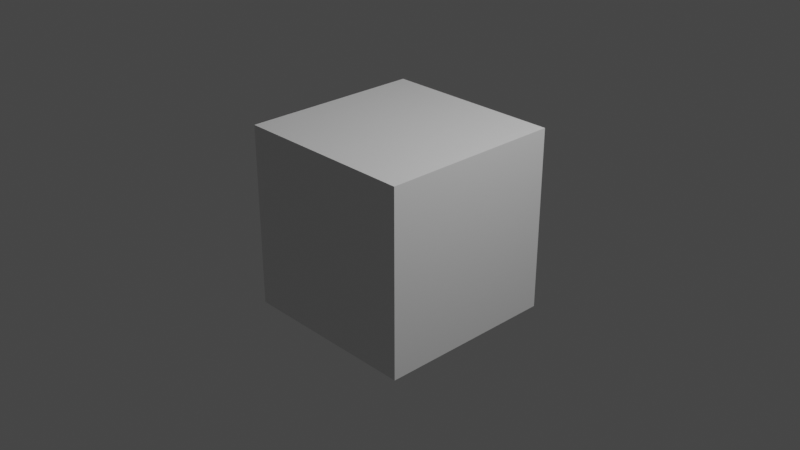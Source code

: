# Source: Interactive.blend  (saved by Blender 2.92.15; exported with 4.5.12 LTS)
import bpy
from mathutils import Matrix  # noqa: F401  (used for matrix-valued properties, if any)

bpy.ops.wm.read_factory_settings(use_empty=True)
scene = bpy.context.scene
scene.name = 'Scene'

# ---- collections
col_collection = bpy.data.collections.new('Collection'); scene.collection.children.link(col_collection)

# ---- materials (node trees are filled in below, after node groups)
mat_material = bpy.data.materials.new('Material')
mat_material.alpha_threshold = 0.0
mat_material.use_transparent_shadow = False
mat_material.line_color = (0.0, 0.0, 0.0, 1.0)

# ---- material node trees
mat_material.use_nodes = True; mat_material.node_tree.nodes.clear()
_N = mat_material.node_tree.nodes; _L = mat_material.node_tree.links
n0 = _N.new('ShaderNodeOutputMaterial'); n0.name = 'Material Output'; n0.location = (300, 300)
n1 = _N.new('ShaderNodeBsdfPrincipled'); n1.name = 'Principled BSDF'; n1.location = (10, 300)
n1.distribution = 'GGX'
n1.subsurface_method = 'BURLEY'
n1.inputs[2].default_value = 0.4
n1.inputs[3].default_value = 1.45
n1.inputs[27].default_value = (0.0, 0.0, 0.0, 1.0)
n1.inputs[28].default_value = 1.0
_L.new(n1.outputs[0], n0.inputs[0])
n0.is_active_output = True

# ---- world
world_world = bpy.data.worlds.new('World'); scene.world = world_world
world_world.use_nodes = True; world_world.node_tree.nodes.clear()
_N = world_world.node_tree.nodes; _L = world_world.node_tree.links
n0 = _N.new('ShaderNodeOutputWorld'); n0.name = 'World Output'; n0.location = (300, 300)
n1 = _N.new('ShaderNodeBackground'); n1.name = 'Background'; n1.location = (10, 300)
n1.inputs[0].default_value = (0.05088, 0.05088, 0.05088, 1.0)
_L.new(n1.outputs[0], n0.inputs[0])
n0.is_active_output = True
world_world.color = (0.05088, 0.05088, 0.05088)
world_world.use_sun_shadow = False
world_world.sun_shadow_jitter_overblur = 0.0

# ---- cameras
cam_camera = bpy.data.cameras.new('Camera')
cam_camera.clip_end = 100.0
cam_camera.ortho_scale = 7.314

# ---- lights
light_light = bpy.data.lights.new('Light', 'POINT')
light_light.transmission_factor = 0.0
light_light.energy = 1000.0
light_light.shadow_soft_size = 0.1
light_light.shadow_maximum_resolution = 0.006
light_light.use_absolute_resolution = True

# ---- meshes
me_cube = bpy.data.meshes.new('Cube')
me_cube.from_pydata([(1.0, 1.0, 1.0), (1.0, 1.0, -1.0), (1.0, -1.0, 1.0), (1.0, -1.0, -1.0), (-1.0, 1.0, 1.0), (-1.0, 1.0, -1.0), (-1.0, -1.0, 1.0), (-1.0, -1.0, -1.0)], [], [(0, 4, 6, 2), (3, 2, 6, 7), (7, 6, 4, 5), (5, 1, 3, 7), (1, 0, 2, 3), (5, 4, 0, 1)])
_uv = me_cube.uv_layers.new(name='UVMap')
_uv.uv.foreach_set('vector', [0.625, 0.5, 0.875, 0.5, 0.875, 0.75, 0.625, 0.75, 0.375, 0.75, 0.625, 0.75, 0.625, 1.0, 0.375, 1.0, 0.375, 0.0, 0.625, 0.0, 0.625, 0.25, 0.375, 0.25, 0.125, 0.5, 0.375, 0.5, 0.375, 0.75, 0.125, 0.75, 0.375, 0.5, 0.625, 0.5, 0.625, 0.75, 0.375, 0.75, 0.375, 0.25, 0.625, 0.25, 0.625, 0.5, 0.375, 0.5])
me_cube.materials.append(mat_material)
me_cube.use_remesh_preserve_volume = False
me_cube.use_remesh_preserve_attributes = False
me_cube.use_mirror_vertex_groups = False
me_cube.update()
me_cone_001 = bpy.data.meshes.new('Cone.001')
me_cone_001.from_pydata([(0.0, 1.003, -1.003), (0.1958, 0.9842, -1.003), (0.384, 0.9271, -1.003), (0.5575, 0.8344, -1.003), (0.7096, 0.7096, -1.003), (0.8344, 0.5575, -1.003), (0.9271, 0.384, -1.003), (0.9842, 0.1958, -1.003), (1.003, 7.576e-08, -1.003), (0.9842, -0.1958, -1.003), (0.9271, -0.384, -1.003), (0.8344, -0.5575, -1.003), (0.7096, -0.7096, -1.003), (0.5575, -0.8344, -1.003), (0.384, -0.9271, -1.003), (0.1958, -0.9842, -1.003), (-3.27e-07, -1.003, -1.003), (-0.1958, -0.9842, -1.003), (-0.384, -0.9271, -1.003), (-0.5575, -0.8344, -1.003), (-0.7096, -0.7096, -1.003), (-0.8344, -0.5575, -1.003), (-0.9271, -0.384, -1.003), (-0.9842, -0.1958, -1.003), (-1.003, 9.69e-07, -1.003), (-0.9842, 0.1958, -1.003), (-0.9271, 0.384, -1.003), (-0.8344, 0.5575, -1.003), (-0.7096, 0.7096, -1.003), (-0.5575, 0.8344, -1.003), (-0.384, 0.9271, -1.003), (-0.1958, 0.9842, -1.003), (0.0, 0.0, 1.003)], [], [(0, 32, 1), (1, 32, 2), (2, 32, 3), (3, 32, 4), (4, 32, 5), (5, 32, 6), (6, 32, 7), (7, 32, 8), (8, 32, 9), (9, 32, 10), (10, 32, 11), (11, 32, 12), (12, 32, 13), (13, 32, 14), (14, 32, 15), (15, 32, 16), (16, 32, 17), (17, 32, 18), (18, 32, 19), (19, 32, 20), (20, 32, 21), (21, 32, 22), (22, 32, 23), (23, 32, 24), (24, 32, 25), (25, 32, 26), (26, 32, 27), (27, 32, 28), (28, 32, 29), (29, 32, 30), (0, 1, 2, 3, 4, 5, 6, 7, 8, 9, 10, 11, 12, 13, 14, 15, 16, 17, 18, 19, 20, 21, 22, 23, 24, 25, 26, 27, 28, 29, 30, 31), (30, 32, 31), (31, 32, 0)])
_uv = me_cone_001.uv_layers.new(name='UVMap')
_uv.uv.foreach_set('vector', [0.25, 0.49, 0.25, 0.25, 0.2968, 0.4854, 0.2968, 0.4854, 0.25, 0.25, 0.3418, 0.4717, 0.3418, 0.4717, 0.25, 0.25, 0.3833, 0.4496, 0.3833, 0.4496, 0.25, 0.25, 0.4197, 0.4197, 0.4197, 0.4197, 0.25, 0.25, 0.4496, 0.3833, 0.4496, 0.3833, 0.25, 0.25, 0.4717, 0.3418, 0.4717, 0.3418, 0.25, 0.25, 0.4854, 0.2968, 0.4854, 0.2968, 0.25, 0.25, 0.49, 0.25, 0.49, 0.25, 0.25, 0.25, 0.4854, 0.2032, 0.4854, 0.2032, 0.25, 0.25, 0.4717, 0.1582, 0.4717, 0.1582, 0.25, 0.25, 0.4496, 0.1167, 0.4496, 0.1167, 0.25, 0.25, 0.4197, 0.08029, 0.4197, 0.08029, 0.25, 0.25, 0.3833, 0.05045, 0.3833, 0.05045, 0.25, 0.25, 0.3418, 0.02827, 0.3418, 0.02827, 0.25, 0.25, 0.2968, 0.01461, 0.2968, 0.01461, 0.25, 0.25, 0.25, 0.01, 0.25, 0.01, 0.25, 0.25, 0.2032, 0.01461, 0.2032, 0.01461, 0.25, 0.25, 0.1582, 0.02827, 0.1582, 0.02827, 0.25, 0.25, 0.1167, 0.05045, 0.1167, 0.05045, 0.25, 0.25, 0.08029, 0.08029, 0.08029, 0.08029, 0.25, 0.25, 0.05045, 0.1167, 0.05045, 0.1167, 0.25, 0.25, 0.02827, 0.1582, 0.02827, 0.1582, 0.25, 0.25, 0.01461, 0.2032, 0.01461, 0.2032, 0.25, 0.25, 0.01, 0.25, 0.01, 0.25, 0.25, 0.25, 0.01461, 0.2968, 0.01461, 0.2968, 0.25, 0.25, 0.02827, 0.3418, 0.02827, 0.3418, 0.25, 0.25, 0.05045, 0.3833, 0.05045, 0.3833, 0.25, 0.25, 0.08029, 0.4197, 0.08029, 0.4197, 0.25, 0.25, 0.1167, 0.4496, 0.1167, 0.4496, 0.25, 0.25, 0.1582, 0.4717, 0.75, 0.49, 0.7968, 0.4854, 0.8418, 0.4717, 0.8833, 0.4496, 0.9197, 0.4197, 0.9496, 0.3833, 0.9717, 0.3418, 0.9854, 0.2968, 0.99, 0.25, 0.9854, 0.2032, 0.9717, 0.1582, 0.9496, 0.1167, 0.9197, 0.08029, 0.8833, 0.05045, 0.8418, 0.02827, 0.7968, 0.01461, 0.75, 0.01, 0.7032, 0.01461, 0.6582, 0.02827, 0.6167, 0.05045, 0.5803, 0.08029, 0.5504, 0.1167, 0.5283, 0.1582, 0.5146, 0.2032, 0.51, 0.25, 0.5146, 0.2968, 0.5283, 0.3418, 0.5504, 0.3833, 0.5803, 0.4197, 0.6167, 0.4496, 0.6582, 0.4717, 0.7032, 0.4854, 0.1582, 0.4717, 0.25, 0.25, 0.2032, 0.4854, 0.2032, 0.4854, 0.25, 0.25, 0.25, 0.49])
me_cone_001.use_remesh_fix_poles = True
me_cone_001.use_remesh_preserve_attributes = False
me_cone_001.use_mirror_vertex_groups = False
me_cone_001.update()
me_cylinder = bpy.data.meshes.new('Cylinder')
me_cylinder.from_pydata([(0.0, 0.6062, -0.6062), (0.0, 0.6062, 0.6062), (0.1183, 0.5946, -0.6062), (0.1183, 0.5946, 0.6062), (0.232, 0.5601, -0.6062), (0.232, 0.5601, 0.6062), (0.3368, 0.5041, -0.6062), (0.3368, 0.5041, 0.6062), (0.4287, 0.4287, -0.6062), (0.4287, 0.4287, 0.6062), (0.5041, 0.3368, -0.6062), (0.5041, 0.3368, 0.6062), (0.5601, 0.232, -0.6062), (0.5601, 0.232, 0.6062), (0.5946, 0.1183, -0.6062), (0.5946, 0.1183, 0.6062), (0.6062, 4.577e-08, -0.6062), (0.6062, 4.577e-08, 0.6062), (0.5946, -0.1183, -0.6062), (0.5946, -0.1183, 0.6062), (0.5601, -0.232, -0.6062), (0.5601, -0.232, 0.6062), (0.5041, -0.3368, -0.6062), (0.5041, -0.3368, 0.6062), (0.4287, -0.4287, -0.6062), (0.4287, -0.4287, 0.6062), (0.3368, -0.5041, -0.6062), (0.3368, -0.5041, 0.6062), (0.232, -0.5601, -0.6062), (0.232, -0.5601, 0.6062), (0.1183, -0.5946, -0.6062), (0.1183, -0.5946, 0.6062), (-1.975e-07, -0.6062, -0.6062), (-1.975e-07, -0.6062, 0.6062), (-0.1183, -0.5946, -0.6062), (-0.1183, -0.5946, 0.6062), (-0.232, -0.5601, -0.6062), (-0.232, -0.5601, 0.6062), (-0.3368, -0.5041, -0.6062), (-0.3368, -0.5041, 0.6062), (-0.4287, -0.4287, -0.6062), (-0.4287, -0.4287, 0.6062), (-0.5041, -0.3368, -0.6062), (-0.5041, -0.3368, 0.6062), (-0.5601, -0.232, -0.6062), (-0.5601, -0.232, 0.6062), (-0.5946, -0.1183, -0.6062), (-0.5946, -0.1183, 0.6062), (-0.6062, 5.854e-07, -0.6062), (-0.6062, 5.854e-07, 0.6062), (-0.5946, 0.1183, -0.6062), (-0.5946, 0.1183, 0.6062), (-0.5601, 0.232, -0.6062), (-0.5601, 0.232, 0.6062), (-0.5041, 0.3368, -0.6062), (-0.5041, 0.3368, 0.6062), (-0.4287, 0.4287, -0.6062), (-0.4287, 0.4287, 0.6062), (-0.3368, 0.5041, -0.6062), (-0.3368, 0.5041, 0.6062), (-0.232, 0.5601, -0.6062), (-0.232, 0.5601, 0.6062), (-0.1183, 0.5946, -0.6062), (-0.1183, 0.5946, 0.6062)], [], [(0, 1, 3, 2), (2, 3, 5, 4), (4, 5, 7, 6), (6, 7, 9, 8), (8, 9, 11, 10), (10, 11, 13, 12), (12, 13, 15, 14), (14, 15, 17, 16), (16, 17, 19, 18), (18, 19, 21, 20), (20, 21, 23, 22), (22, 23, 25, 24), (24, 25, 27, 26), (26, 27, 29, 28), (28, 29, 31, 30), (30, 31, 33, 32), (32, 33, 35, 34), (34, 35, 37, 36), (36, 37, 39, 38), (38, 39, 41, 40), (40, 41, 43, 42), (42, 43, 45, 44), (44, 45, 47, 46), (46, 47, 49, 48), (48, 49, 51, 50), (50, 51, 53, 52), (52, 53, 55, 54), (54, 55, 57, 56), (56, 57, 59, 58), (58, 59, 61, 60), (3, 1, 63, 61, 59, 57, 55, 53, 51, 49, 47, 45, 43, 41, 39, 37, 35, 33, 31, 29, 27, 25, 23, 21, 19, 17, 15, 13, 11, 9, 7, 5), (60, 61, 63, 62), (62, 63, 1, 0), (0, 2, 4, 6, 8, 10, 12, 14, 16, 18, 20, 22, 24, 26, 28, 30, 32, 34, 36, 38, 40, 42, 44, 46, 48, 50, 52, 54, 56, 58, 60, 62)])
_uv = me_cylinder.uv_layers.new(name='UVMap')
_uv.uv.foreach_set('vector', [1.0, 0.5, 1.0, 1.0, 0.9688, 1.0, 0.9688, 0.5, 0.9688, 0.5, 0.9688, 1.0, 0.9375, 1.0, 0.9375, 0.5, 0.9375, 0.5, 0.9375, 1.0, 0.9062, 1.0, 0.9062, 0.5, 0.9062, 0.5, 0.9062, 1.0, 0.875, 1.0, 0.875, 0.5, 0.875, 0.5, 0.875, 1.0, 0.8438, 1.0, 0.8438, 0.5, 0.8438, 0.5, 0.8438, 1.0, 0.8125, 1.0, 0.8125, 0.5, 0.8125, 0.5, 0.8125, 1.0, 0.7812, 1.0, 0.7812, 0.5, 0.7812, 0.5, 0.7812, 1.0, 0.75, 1.0, 0.75, 0.5, 0.75, 0.5, 0.75, 1.0, 0.7188, 1.0, 0.7188, 0.5, 0.7188, 0.5, 0.7188, 1.0, 0.6875, 1.0, 0.6875, 0.5, 0.6875, 0.5, 0.6875, 1.0, 0.6562, 1.0, 0.6562, 0.5, 0.6562, 0.5, 0.6562, 1.0, 0.625, 1.0, 0.625, 0.5, 0.625, 0.5, 0.625, 1.0, 0.5938, 1.0, 0.5938, 0.5, 0.5938, 0.5, 0.5938, 1.0, 0.5625, 1.0, 0.5625, 0.5, 0.5625, 0.5, 0.5625, 1.0, 0.5312, 1.0, 0.5312, 0.5, 0.5312, 0.5, 0.5312, 1.0, 0.5, 1.0, 0.5, 0.5, 0.5, 0.5, 0.5, 1.0, 0.4688, 1.0, 0.4688, 0.5, 0.4688, 0.5, 0.4688, 1.0, 0.4375, 1.0, 0.4375, 0.5, 0.4375, 0.5, 0.4375, 1.0, 0.4062, 1.0, 0.4062, 0.5, 0.4062, 0.5, 0.4062, 1.0, 0.375, 1.0, 0.375, 0.5, 0.375, 0.5, 0.375, 1.0, 0.3438, 1.0, 0.3438, 0.5, 0.3438, 0.5, 0.3438, 1.0, 0.3125, 1.0, 0.3125, 0.5, 0.3125, 0.5, 0.3125, 1.0, 0.2812, 1.0, 0.2812, 0.5, 0.2812, 0.5, 0.2812, 1.0, 0.25, 1.0, 0.25, 0.5, 0.25, 0.5, 0.25, 1.0, 0.2188, 1.0, 0.2188, 0.5, 0.2188, 0.5, 0.2188, 1.0, 0.1875, 1.0, 0.1875, 0.5, 0.1875, 0.5, 0.1875, 1.0, 0.1562, 1.0, 0.1562, 0.5, 0.1562, 0.5, 0.1562, 1.0, 0.125, 1.0, 0.125, 0.5, 0.125, 0.5, 0.125, 1.0, 0.09375, 1.0, 0.09375, 0.5, 0.09375, 0.5, 0.09375, 1.0, 0.0625, 1.0, 0.0625, 0.5, 0.2968, 0.4854, 0.25, 0.49, 0.2032, 0.4854, 0.1582, 0.4717, 0.1167, 0.4496, 0.08029, 0.4197, 0.05045, 0.3833, 0.02827, 0.3418, 0.01461, 0.2968, 0.01, 0.25, 0.01461, 0.2032, 0.02827, 0.1582, 0.05045, 0.1167, 0.08029, 0.08029, 0.1167, 0.05045, 0.1582, 0.02827, 0.2032, 0.01461, 0.25, 0.01, 0.2968, 0.01461, 0.3418, 0.02827, 0.3833, 0.05045, 0.4197, 0.08029, 0.4496, 0.1167, 0.4717, 0.1582, 0.4854, 0.2032, 0.49, 0.25, 0.4854, 0.2968, 0.4717, 0.3418, 0.4496, 0.3833, 0.4197, 0.4197, 0.3833, 0.4496, 0.3418, 0.4717, 0.0625, 0.5, 0.0625, 1.0, 0.03125, 1.0, 0.03125, 0.5, 0.03125, 0.5, 0.03125, 1.0, 0.0, 1.0, 0.0, 0.5, 0.75, 0.49, 0.7968, 0.4854, 0.8418, 0.4717, 0.8833, 0.4496, 0.9197, 0.4197, 0.9496, 0.3833, 0.9717, 0.3418, 0.9854, 0.2968, 0.99, 0.25, 0.9854, 0.2032, 0.9717, 0.1582, 0.9496, 0.1167, 0.9197, 0.08029, 0.8833, 0.05045, 0.8418, 0.02827, 0.7968, 0.01461, 0.75, 0.01, 0.7032, 0.01461, 0.6582, 0.02827, 0.6167, 0.05045, 0.5803, 0.08029, 0.5504, 0.1167, 0.5283, 0.1582, 0.5146, 0.2032, 0.51, 0.25, 0.5146, 0.2968, 0.5283, 0.3418, 0.5504, 0.3833, 0.5803, 0.4197, 0.6167, 0.4496, 0.6582, 0.4717, 0.7032, 0.4854])
me_cylinder.use_remesh_fix_poles = True
me_cylinder.use_remesh_preserve_attributes = False
me_cylinder.use_mirror_vertex_groups = False
me_cylinder.update()

# ---- objects
ob_cube = bpy.data.objects.new('Cube', me_cube)
ob_light = bpy.data.objects.new('Light', light_light)
ob_camera = bpy.data.objects.new('Camera', cam_camera)
ob_cone = bpy.data.objects.new('Cone', me_cone_001)
ob_cylinder = bpy.data.objects.new('Cylinder', me_cylinder)

# ---- transforms, parenting, visibility, modifiers, constraints
ob_cube.location = (0.0, 0.0, 0.0)
ob_cube.lock_rotations_4d = False
ob_cube.empty_display_type = 'ARROWS'
ob_cube.lineart.crease_threshold = 0.0
ob_light.location = (4.076, 1.005, 5.904)
ob_light.rotation_euler = (0.6503, 0.05522, 1.866)
ob_light.lock_rotations_4d = False
ob_light.empty_display_type = 'ARROWS'
ob_light.color = (0.0, 0.0, 0.0, 0.0)
ob_light.lineart.crease_threshold = 0.0
ob_camera.location = (7.359, -6.926, 4.958)
ob_camera.rotation_euler = (1.109, 0.0, 0.8149)
ob_camera.lock_rotations_4d = False
ob_camera.empty_display_type = 'ARROWS'
ob_camera.color = (0.0, 0.0, 0.0, 0.0)
ob_camera.display_type = 'WIRE'
ob_camera.lineart.crease_threshold = 0.0
ob_cone.location = (0.0, 0.0, 4.0)
ob_cone.lineart.crease_threshold = 0.0
ob_cylinder.location = (0.0, 0.0, 7.0)
ob_cylinder.rotation_euler = (-3.142, -0.0, 0.0)
ob_cylinder.lineart.crease_threshold = 0.0

# ---- collection membership
col_collection.objects.link(ob_cube)
col_collection.objects.link(ob_light)
col_collection.objects.link(ob_camera)
col_collection.objects.link(ob_cone)
col_collection.objects.link(ob_cylinder)

# ---- scene / render settings (as saved in the file)
scene.camera = ob_camera
scene.frame_start = 1; scene.frame_end = 160; scene.frame_set(1)
scene.render.engine = 'BLENDER_EEVEE_NEXT'
scene.cycles.use_denoising = False
scene.cycles.samples = 128
scene.cycles.sampling_pattern = 'TABULATED_SOBOL'
scene.cycles.use_adaptive_sampling = False
scene.cycles.use_light_tree = False
scene.view_settings.view_transform = 'Filmic'
bpy.context.view_layer.update()
